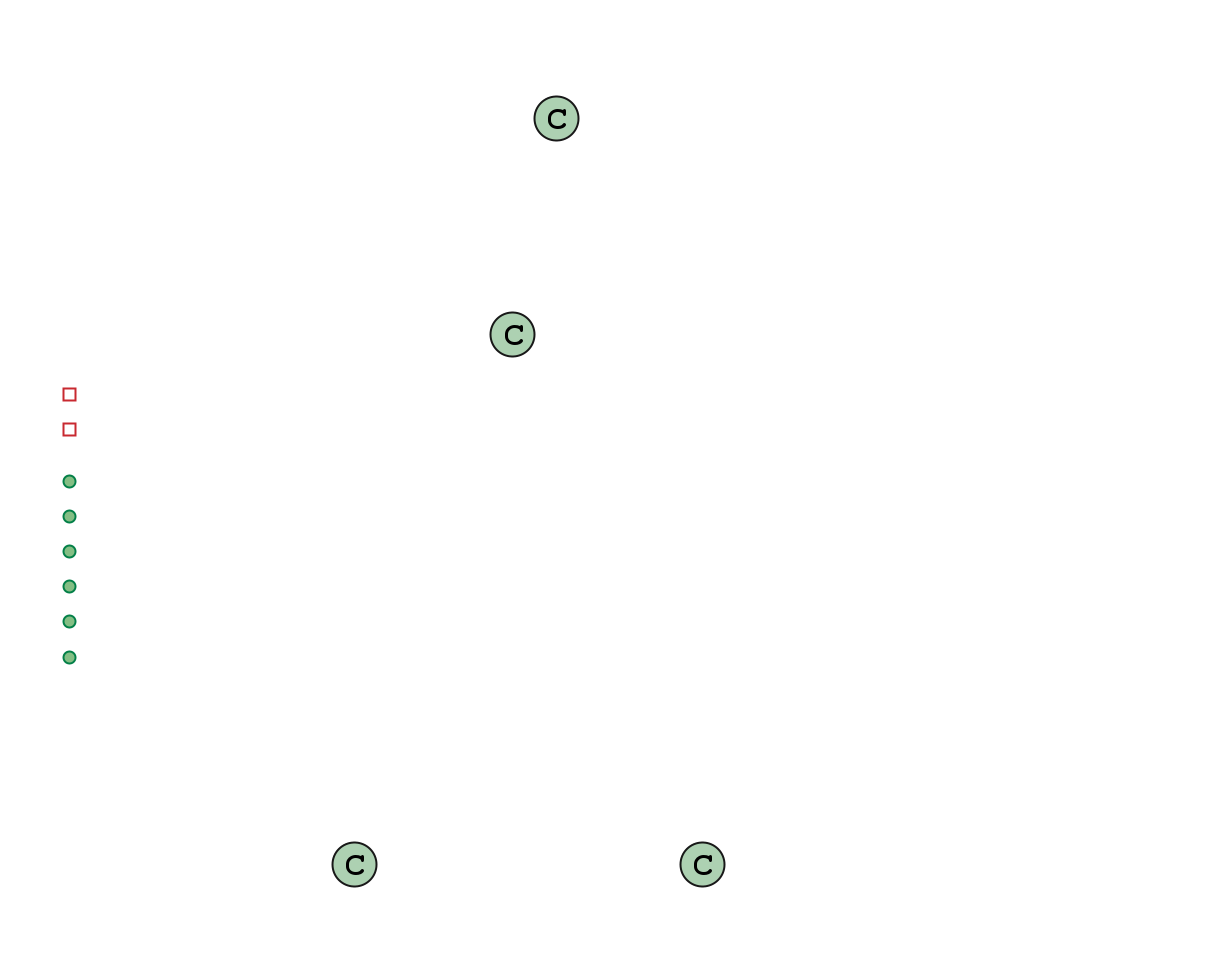

The diagram above was rendered by PlantUML. Its source (embedded in the PNG):
@startuml

scale max 4096 width
scale max 4096 height
scale 2

skinparam backgroundColor transparent
skinparam shadowing false

skinparam defaultTextColor #ffffff
skinparam class {
    BackgroundColor transparent
    BorderColor #ffffff
    FontColor #ffffff
    AttributeFontColor #ffffff
    MethodFontColor #ffffff
}
skinparam package {
    BackgroundColor transparent
    BorderColor #ffffff
    FontColor #ffffff
}
skinparam rectangle {
    BackgroundColor transparent
    BorderColor #ffffff
    FontColor #ffffff
}
skinparam ArrowColor #ffffff
skinparam ArrowFontColor #ffffff



rectangle "Presentation" {
class UserController {
    - {static} _store : FileUserStore?
    - {static} _service : UserService?
    + {static} Configure(store:FileUserStore, service:UserService) : void
    + {static} Register(context:HttpListenerContext, username:string, hashedPassword:string) : void
    + {static} Login(context:HttpListenerContext, username:string, hashedPassword:string) : void
    + {static} AddWord(context:HttpListenerContext, userId:Guid, word:string) : void
    + {static} GetWordsFile(context:HttpListenerContext, userId:Guid) : void
    + {static} GetStats(context:HttpListenerContext, userId:Guid) : void
}

class Program
}

rectangle "Infrastructure" {
class FileUserStore

}

rectangle "Application" {
class UserService

}

UserController --> "_store" FileUserStore
UserController --> "_service" UserService
Program --> UserController

@enduml